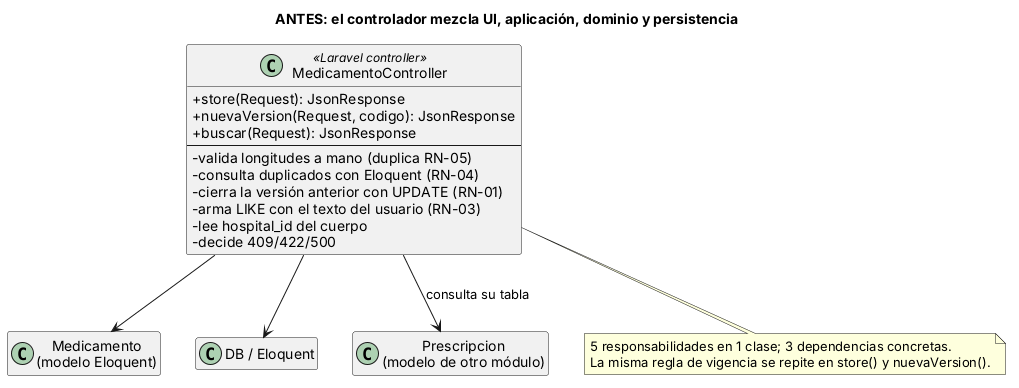

The diagram above was rendered by PlantUML. Its source (embedded in the PNG):
@startuml refactor-antes
' Catálogo de medicamentos - Semana 7 - Refactor: ANTES (controlador con todo acoplado)
title ANTES: el controlador mezcla UI, aplicación, dominio y persistencia
skinparam classAttributeIconSize 0
hide empty members
class MedicamentoController <<Laravel controller>> {
  +store(Request): JsonResponse
  +nuevaVersion(Request, codigo): JsonResponse
  +buscar(Request): JsonResponse
  --
  - valida longitudes a mano (duplica RN-05)
  - consulta duplicados con Eloquent (RN-04)
  - cierra la versión anterior con UPDATE (RN-01)
  - arma LIKE con el texto del usuario (RN-03)
  - lee hospital_id del cuerpo
  - decide 409/422/500
}
class "Medicamento\n(modelo Eloquent)" as ME
class "DB / Eloquent" as DB
class "Prescripcion\n(modelo de otro módulo)" as PRE
MedicamentoController --> ME
MedicamentoController --> DB
MedicamentoController --> PRE : consulta su tabla
note bottom of MedicamentoController
  5 responsabilidades en 1 clase; 3 dependencias concretas.
  La misma regla de vigencia se repite en store() y nuevaVersion().
end note
@enduml